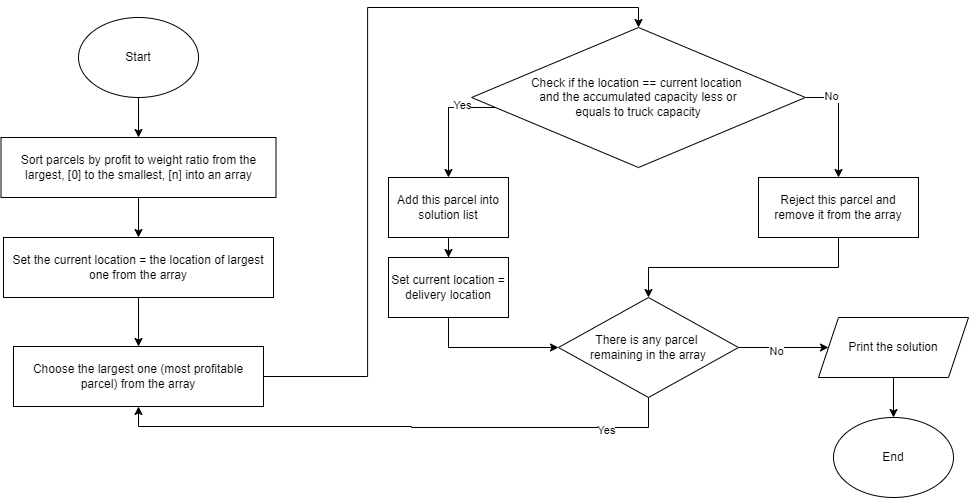

The diagram above was exported from draw.io. Its source (the exported page's mxGraphModel, read from the mxfile embedded in the PNG):
<mxGraphModel dx="1281" dy="1787" grid="1" gridSize="10" guides="1" tooltips="1" connect="1" arrows="1" fold="1" page="1" pageScale="1" pageWidth="850" pageHeight="1100" math="0" shadow="0">
  <root>
    <mxCell id="0" />
    <mxCell id="1" parent="0" />
    <mxCell id="GU9Oe9gxpMrpK2syYF1Z-3" value="" style="edgeStyle=orthogonalEdgeStyle;rounded=0;orthogonalLoop=1;jettySize=auto;html=1;" parent="1" source="GU9Oe9gxpMrpK2syYF1Z-1" target="GU9Oe9gxpMrpK2syYF1Z-2" edge="1">
      <mxGeometry relative="1" as="geometry" />
    </mxCell>
    <mxCell id="GU9Oe9gxpMrpK2syYF1Z-1" value="Start" style="ellipse;whiteSpace=wrap;html=1;" parent="1" vertex="1">
      <mxGeometry x="220" y="-30" width="120" height="80" as="geometry" />
    </mxCell>
    <mxCell id="j28hbeSFE98E8flrDtJu-3" value="" style="edgeStyle=orthogonalEdgeStyle;rounded=0;orthogonalLoop=1;jettySize=auto;html=1;" parent="1" source="GU9Oe9gxpMrpK2syYF1Z-2" target="j28hbeSFE98E8flrDtJu-1" edge="1">
      <mxGeometry relative="1" as="geometry" />
    </mxCell>
    <mxCell id="GU9Oe9gxpMrpK2syYF1Z-2" value="Sort parcels by profit to weight ratio from the largest, [0] to the smallest, [n] into an array" style="whiteSpace=wrap;html=1;" parent="1" vertex="1">
      <mxGeometry x="142.5" y="90" width="275" height="60" as="geometry" />
    </mxCell>
    <mxCell id="rZ5kchLh9aglCVo7KVLD-1" style="edgeStyle=orthogonalEdgeStyle;rounded=0;orthogonalLoop=1;jettySize=auto;html=1;entryX=0.5;entryY=0;entryDx=0;entryDy=0;" edge="1" parent="1" source="GU9Oe9gxpMrpK2syYF1Z-4" target="GU9Oe9gxpMrpK2syYF1Z-6">
      <mxGeometry relative="1" as="geometry" />
    </mxCell>
    <mxCell id="GU9Oe9gxpMrpK2syYF1Z-4" value="Choose the largest one (most profitable parcel) from the array" style="whiteSpace=wrap;html=1;" parent="1" vertex="1">
      <mxGeometry x="155" y="299" width="250" height="60" as="geometry" />
    </mxCell>
    <mxCell id="GU9Oe9gxpMrpK2syYF1Z-9" value="" style="edgeStyle=orthogonalEdgeStyle;rounded=0;orthogonalLoop=1;jettySize=auto;html=1;" parent="1" source="GU9Oe9gxpMrpK2syYF1Z-6" target="GU9Oe9gxpMrpK2syYF1Z-8" edge="1">
      <mxGeometry relative="1" as="geometry">
        <Array as="points">
          <mxPoint x="590" y="60" />
        </Array>
      </mxGeometry>
    </mxCell>
    <mxCell id="GU9Oe9gxpMrpK2syYF1Z-10" value="Yes" style="edgeLabel;html=1;align=center;verticalAlign=middle;resizable=0;points=[];" parent="GU9Oe9gxpMrpK2syYF1Z-9" vertex="1" connectable="0">
      <mxGeometry x="-0.3333" y="-3" relative="1" as="geometry">
        <mxPoint x="6" as="offset" />
      </mxGeometry>
    </mxCell>
    <mxCell id="GU9Oe9gxpMrpK2syYF1Z-12" value="" style="edgeStyle=orthogonalEdgeStyle;rounded=0;orthogonalLoop=1;jettySize=auto;html=1;entryX=0.5;entryY=0;entryDx=0;entryDy=0;exitX=1;exitY=0.5;exitDx=0;exitDy=0;" parent="1" source="GU9Oe9gxpMrpK2syYF1Z-6" target="GU9Oe9gxpMrpK2syYF1Z-11" edge="1">
      <mxGeometry relative="1" as="geometry" />
    </mxCell>
    <mxCell id="GU9Oe9gxpMrpK2syYF1Z-13" value="No" style="edgeLabel;html=1;align=center;verticalAlign=middle;resizable=0;points=[];" parent="GU9Oe9gxpMrpK2syYF1Z-12" vertex="1" connectable="0">
      <mxGeometry x="-0.5344" y="2" relative="1" as="geometry">
        <mxPoint as="offset" />
      </mxGeometry>
    </mxCell>
    <mxCell id="GU9Oe9gxpMrpK2syYF1Z-6" value="Check if the location == current location&amp;nbsp;&lt;div&gt;and t&lt;span style=&quot;background-color: transparent; color: light-dark(rgb(0, 0, 0), rgb(255, 255, 255));&quot;&gt;he accumulated capacity less or&lt;/span&gt;&lt;div&gt;&lt;div&gt;equals to truck capacity&lt;/div&gt;&lt;/div&gt;&lt;/div&gt;" style="rhombus;whiteSpace=wrap;html=1;" parent="1" vertex="1">
      <mxGeometry x="613.13" y="-20" width="333.75" height="140" as="geometry" />
    </mxCell>
    <mxCell id="j28hbeSFE98E8flrDtJu-6" value="" style="edgeStyle=orthogonalEdgeStyle;rounded=0;orthogonalLoop=1;jettySize=auto;html=1;" parent="1" source="GU9Oe9gxpMrpK2syYF1Z-8" target="j28hbeSFE98E8flrDtJu-5" edge="1">
      <mxGeometry relative="1" as="geometry" />
    </mxCell>
    <mxCell id="GU9Oe9gxpMrpK2syYF1Z-8" value="Add this parcel into solution list" style="whiteSpace=wrap;html=1;" parent="1" vertex="1">
      <mxGeometry x="530" y="130" width="120" height="60" as="geometry" />
    </mxCell>
    <mxCell id="GU9Oe9gxpMrpK2syYF1Z-16" style="edgeStyle=orthogonalEdgeStyle;rounded=0;orthogonalLoop=1;jettySize=auto;html=1;exitX=0.5;exitY=1;exitDx=0;exitDy=0;entryX=0.5;entryY=0;entryDx=0;entryDy=0;" parent="1" source="GU9Oe9gxpMrpK2syYF1Z-11" target="GU9Oe9gxpMrpK2syYF1Z-14" edge="1">
      <mxGeometry relative="1" as="geometry" />
    </mxCell>
    <mxCell id="GU9Oe9gxpMrpK2syYF1Z-11" value="Reject this parcel and remove it from the array" style="whiteSpace=wrap;html=1;" parent="1" vertex="1">
      <mxGeometry x="900" y="130" width="160" height="60" as="geometry" />
    </mxCell>
    <mxCell id="GU9Oe9gxpMrpK2syYF1Z-24" value="" style="edgeStyle=orthogonalEdgeStyle;rounded=0;orthogonalLoop=1;jettySize=auto;html=1;" parent="1" source="GU9Oe9gxpMrpK2syYF1Z-14" target="GU9Oe9gxpMrpK2syYF1Z-26" edge="1">
      <mxGeometry relative="1" as="geometry">
        <mxPoint x="790" y="410" as="targetPoint" />
      </mxGeometry>
    </mxCell>
    <mxCell id="GU9Oe9gxpMrpK2syYF1Z-25" value="No" style="edgeLabel;html=1;align=center;verticalAlign=middle;resizable=0;points=[];" parent="GU9Oe9gxpMrpK2syYF1Z-24" vertex="1" connectable="0">
      <mxGeometry x="-0.24" y="-3" relative="1" as="geometry">
        <mxPoint x="3" as="offset" />
      </mxGeometry>
    </mxCell>
    <mxCell id="rZ5kchLh9aglCVo7KVLD-4" style="edgeStyle=orthogonalEdgeStyle;rounded=0;orthogonalLoop=1;jettySize=auto;html=1;entryX=0.5;entryY=1;entryDx=0;entryDy=0;" edge="1" parent="1" source="GU9Oe9gxpMrpK2syYF1Z-14" target="GU9Oe9gxpMrpK2syYF1Z-4">
      <mxGeometry relative="1" as="geometry">
        <Array as="points">
          <mxPoint x="790" y="380" />
          <mxPoint x="553" y="380" />
          <mxPoint x="553" y="379" />
          <mxPoint x="280" y="379" />
        </Array>
      </mxGeometry>
    </mxCell>
    <mxCell id="rZ5kchLh9aglCVo7KVLD-5" value="Yes" style="edgeLabel;html=1;align=center;verticalAlign=middle;resizable=0;points=[];" vertex="1" connectable="0" parent="rZ5kchLh9aglCVo7KVLD-4">
      <mxGeometry x="-0.7398" y="2" relative="1" as="geometry">
        <mxPoint as="offset" />
      </mxGeometry>
    </mxCell>
    <mxCell id="GU9Oe9gxpMrpK2syYF1Z-14" value="There is any parcel&amp;nbsp;&lt;div&gt;remaining in the array&lt;/div&gt;" style="rhombus;whiteSpace=wrap;html=1;" parent="1" vertex="1">
      <mxGeometry x="700" y="250" width="180" height="100" as="geometry" />
    </mxCell>
    <mxCell id="GU9Oe9gxpMrpK2syYF1Z-32" value="" style="edgeStyle=orthogonalEdgeStyle;rounded=0;orthogonalLoop=1;jettySize=auto;html=1;" parent="1" source="GU9Oe9gxpMrpK2syYF1Z-26" target="GU9Oe9gxpMrpK2syYF1Z-31" edge="1">
      <mxGeometry relative="1" as="geometry" />
    </mxCell>
    <mxCell id="GU9Oe9gxpMrpK2syYF1Z-26" value="Print the solution" style="shape=parallelogram;perimeter=parallelogramPerimeter;whiteSpace=wrap;html=1;fixedSize=1;" parent="1" vertex="1">
      <mxGeometry x="960" y="270" width="150" height="60" as="geometry" />
    </mxCell>
    <mxCell id="GU9Oe9gxpMrpK2syYF1Z-31" value="End" style="ellipse;whiteSpace=wrap;html=1;" parent="1" vertex="1">
      <mxGeometry x="975" y="370" width="120" height="80" as="geometry" />
    </mxCell>
    <mxCell id="j28hbeSFE98E8flrDtJu-4" value="" style="edgeStyle=orthogonalEdgeStyle;rounded=0;orthogonalLoop=1;jettySize=auto;html=1;" parent="1" source="j28hbeSFE98E8flrDtJu-1" target="GU9Oe9gxpMrpK2syYF1Z-4" edge="1">
      <mxGeometry relative="1" as="geometry" />
    </mxCell>
    <mxCell id="j28hbeSFE98E8flrDtJu-1" value="Set the current location = the location of largest one from the array" style="rounded=0;whiteSpace=wrap;html=1;" parent="1" vertex="1">
      <mxGeometry x="145" y="190" width="270" height="60" as="geometry" />
    </mxCell>
    <mxCell id="j28hbeSFE98E8flrDtJu-7" style="edgeStyle=orthogonalEdgeStyle;rounded=0;orthogonalLoop=1;jettySize=auto;html=1;entryX=0;entryY=0.5;entryDx=0;entryDy=0;exitX=0.5;exitY=1;exitDx=0;exitDy=0;" parent="1" source="j28hbeSFE98E8flrDtJu-5" target="GU9Oe9gxpMrpK2syYF1Z-14" edge="1">
      <mxGeometry relative="1" as="geometry" />
    </mxCell>
    <mxCell id="j28hbeSFE98E8flrDtJu-5" value="Set current location = delivery location" style="whiteSpace=wrap;html=1;" parent="1" vertex="1">
      <mxGeometry x="530" y="210" width="120" height="60" as="geometry" />
    </mxCell>
  </root>
</mxGraphModel>